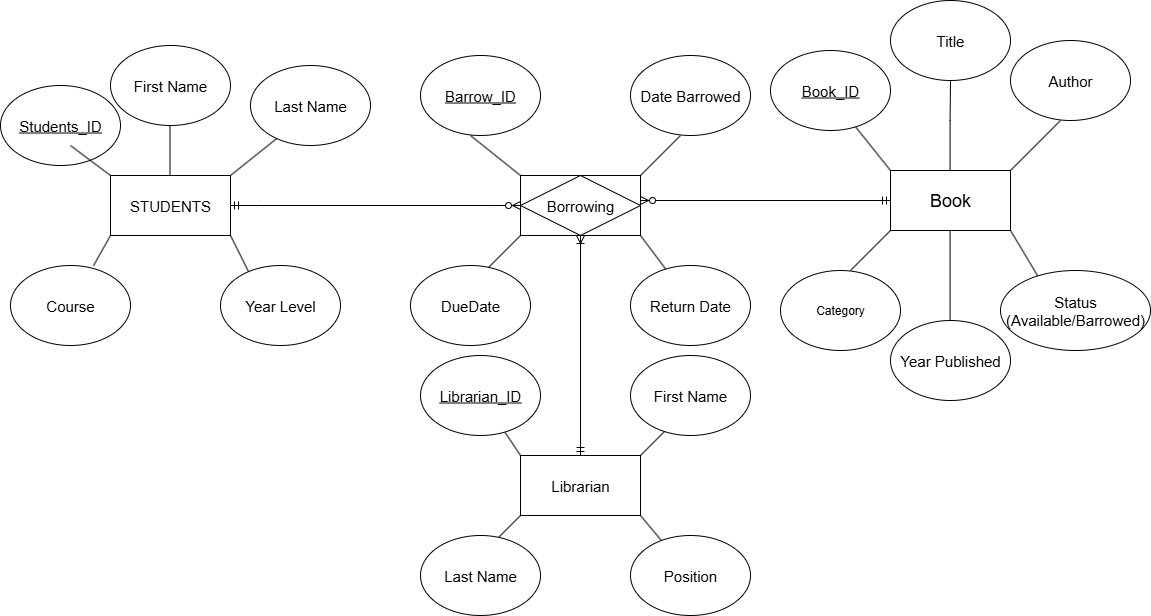

The diagram above was exported from draw.io. Its source (the exported page's mxGraphModel, read from the mxfile embedded in the PNG):
<mxGraphModel dx="1358" dy="698" grid="1" gridSize="10" guides="1" tooltips="1" connect="1" arrows="1" fold="1" page="1" pageScale="1" pageWidth="1400" pageHeight="850" math="0" shadow="0">
  <root>
    <mxCell id="0" />
    <mxCell id="1" parent="0" />
    <mxCell id="-yWKr1vlHTwKiEqfa3xT-14" value="" style="rounded=0;whiteSpace=wrap;html=1;" vertex="1" parent="1">
      <mxGeometry x="660" y="275" width="120" height="60" as="geometry" />
    </mxCell>
    <mxCell id="-yWKr1vlHTwKiEqfa3xT-12" value="&lt;font style=&quot;font-size: 15px;&quot;&gt;Borrowing&lt;/font&gt;" style="rounded=0;whiteSpace=wrap;html=1;shape=rhombus;perimeter=rhombusPerimeter;" vertex="1" parent="1">
      <mxGeometry x="660" y="275" width="120" height="60" as="geometry" />
    </mxCell>
    <mxCell id="-yWKr1vlHTwKiEqfa3xT-16" value="" style="endArrow=none;html=1;rounded=0;" edge="1" parent="1">
      <mxGeometry width="50" height="50" relative="1" as="geometry">
        <mxPoint x="780" y="275" as="sourcePoint" />
        <mxPoint x="820" y="235" as="targetPoint" />
      </mxGeometry>
    </mxCell>
    <mxCell id="-yWKr1vlHTwKiEqfa3xT-17" value="" style="endArrow=none;html=1;rounded=0;" edge="1" parent="1">
      <mxGeometry width="50" height="50" relative="1" as="geometry">
        <mxPoint x="660" y="275" as="sourcePoint" />
        <mxPoint x="610" y="235" as="targetPoint" />
      </mxGeometry>
    </mxCell>
    <mxCell id="-yWKr1vlHTwKiEqfa3xT-18" value="&lt;font style=&quot;font-size: 15px;&quot;&gt;Date Barrowed&lt;/font&gt;" style="ellipse;whiteSpace=wrap;html=1;" vertex="1" parent="1">
      <mxGeometry x="770" y="155" width="120" height="80" as="geometry" />
    </mxCell>
    <mxCell id="-yWKr1vlHTwKiEqfa3xT-19" value="&lt;u&gt;&lt;font style=&quot;font-size: 15px;&quot;&gt;Barrow_ID&lt;/font&gt;&lt;/u&gt;" style="ellipse;whiteSpace=wrap;html=1;" vertex="1" parent="1">
      <mxGeometry x="560" y="155" width="120" height="80" as="geometry" />
    </mxCell>
    <mxCell id="-yWKr1vlHTwKiEqfa3xT-20" value="" style="endArrow=none;html=1;rounded=0;" edge="1" parent="1">
      <mxGeometry width="50" height="50" relative="1" as="geometry">
        <mxPoint x="620" y="375" as="sourcePoint" />
        <mxPoint x="660" y="335" as="targetPoint" />
      </mxGeometry>
    </mxCell>
    <mxCell id="-yWKr1vlHTwKiEqfa3xT-21" value="" style="endArrow=none;html=1;rounded=0;" edge="1" parent="1">
      <mxGeometry width="50" height="50" relative="1" as="geometry">
        <mxPoint x="810" y="375" as="sourcePoint" />
        <mxPoint x="780" y="335" as="targetPoint" />
      </mxGeometry>
    </mxCell>
    <mxCell id="-yWKr1vlHTwKiEqfa3xT-22" value="&lt;font style=&quot;font-size: 15px;&quot;&gt;DueDate&lt;/font&gt;" style="ellipse;whiteSpace=wrap;html=1;" vertex="1" parent="1">
      <mxGeometry x="550" y="365" width="120" height="80" as="geometry" />
    </mxCell>
    <mxCell id="-yWKr1vlHTwKiEqfa3xT-23" value="&lt;font style=&quot;font-size: 15px;&quot;&gt;Return Date&lt;/font&gt;" style="ellipse;whiteSpace=wrap;html=1;" vertex="1" parent="1">
      <mxGeometry x="770" y="365" width="120" height="80" as="geometry" />
    </mxCell>
    <mxCell id="-yWKr1vlHTwKiEqfa3xT-45" value="" style="edgeStyle=entityRelationEdgeStyle;fontSize=12;html=1;endArrow=ERzeroToMany;startArrow=ERmandOne;rounded=0;entryX=0;entryY=0.5;entryDx=0;entryDy=0;exitX=1;exitY=0.5;exitDx=0;exitDy=0;" edge="1" parent="1" source="-yWKr1vlHTwKiEqfa3xT-1" target="-yWKr1vlHTwKiEqfa3xT-12">
      <mxGeometry width="100" height="100" relative="1" as="geometry">
        <mxPoint x="300" y="305" as="sourcePoint" />
        <mxPoint x="400" y="205" as="targetPoint" />
        <Array as="points">
          <mxPoint x="-170" y="95" />
        </Array>
      </mxGeometry>
    </mxCell>
    <mxCell id="-yWKr1vlHTwKiEqfa3xT-57" value="" style="fontSize=12;html=1;endArrow=ERoneToMany;startArrow=ERmandOne;rounded=0;exitX=0.5;exitY=0;exitDx=0;exitDy=0;" edge="1" parent="1" source="-yWKr1vlHTwKiEqfa3xT-48">
      <mxGeometry width="100" height="100" relative="1" as="geometry">
        <mxPoint x="720" y="625" as="sourcePoint" />
        <mxPoint x="720" y="335" as="targetPoint" />
      </mxGeometry>
    </mxCell>
    <mxCell id="-yWKr1vlHTwKiEqfa3xT-59" value="" style="group" vertex="1" connectable="0" parent="1">
      <mxGeometry x="560" y="455" width="330" height="260" as="geometry" />
    </mxCell>
    <mxCell id="-yWKr1vlHTwKiEqfa3xT-48" value="&lt;font style=&quot;font-size: 15px;&quot;&gt;Librarian&lt;/font&gt;" style="rounded=0;whiteSpace=wrap;html=1;" vertex="1" parent="-yWKr1vlHTwKiEqfa3xT-59">
      <mxGeometry x="100" y="100" width="120" height="60" as="geometry" />
    </mxCell>
    <mxCell id="-yWKr1vlHTwKiEqfa3xT-49" value="" style="endArrow=none;html=1;rounded=0;" edge="1" parent="-yWKr1vlHTwKiEqfa3xT-59">
      <mxGeometry width="50" height="50" relative="1" as="geometry">
        <mxPoint x="220" y="100" as="sourcePoint" />
        <mxPoint x="260" y="60" as="targetPoint" />
      </mxGeometry>
    </mxCell>
    <mxCell id="-yWKr1vlHTwKiEqfa3xT-50" value="" style="endArrow=none;html=1;rounded=0;exitX=0;exitY=0;exitDx=0;exitDy=0;" edge="1" parent="-yWKr1vlHTwKiEqfa3xT-59" source="-yWKr1vlHTwKiEqfa3xT-53">
      <mxGeometry width="50" height="50" relative="1" as="geometry">
        <mxPoint x="110" y="110" as="sourcePoint" />
        <mxPoint x="70" y="70" as="targetPoint" />
      </mxGeometry>
    </mxCell>
    <mxCell id="-yWKr1vlHTwKiEqfa3xT-51" value="" style="endArrow=none;html=1;rounded=0;" edge="1" parent="-yWKr1vlHTwKiEqfa3xT-59">
      <mxGeometry width="50" height="50" relative="1" as="geometry">
        <mxPoint x="60" y="200" as="sourcePoint" />
        <mxPoint x="100" y="160" as="targetPoint" />
      </mxGeometry>
    </mxCell>
    <mxCell id="-yWKr1vlHTwKiEqfa3xT-52" value="" style="endArrow=none;html=1;rounded=0;" edge="1" parent="-yWKr1vlHTwKiEqfa3xT-59" source="-yWKr1vlHTwKiEqfa3xT-56">
      <mxGeometry width="50" height="50" relative="1" as="geometry">
        <mxPoint x="250" y="200" as="sourcePoint" />
        <mxPoint x="220" y="160" as="targetPoint" />
      </mxGeometry>
    </mxCell>
    <mxCell id="-yWKr1vlHTwKiEqfa3xT-54" value="&lt;font style=&quot;font-size: 15px;&quot;&gt;First Name&lt;/font&gt;" style="ellipse;whiteSpace=wrap;html=1;" vertex="1" parent="-yWKr1vlHTwKiEqfa3xT-59">
      <mxGeometry x="210" width="120" height="80" as="geometry" />
    </mxCell>
    <mxCell id="-yWKr1vlHTwKiEqfa3xT-55" value="&lt;font style=&quot;font-size: 15px;&quot;&gt;Last Name&lt;/font&gt;" style="ellipse;whiteSpace=wrap;html=1;" vertex="1" parent="-yWKr1vlHTwKiEqfa3xT-59">
      <mxGeometry y="180" width="120" height="80" as="geometry" />
    </mxCell>
    <mxCell id="-yWKr1vlHTwKiEqfa3xT-56" value="&lt;font style=&quot;font-size: 15px;&quot;&gt;Position&lt;/font&gt;" style="ellipse;whiteSpace=wrap;html=1;movable=1;resizable=1;rotatable=1;deletable=1;editable=1;locked=0;connectable=1;" vertex="1" parent="-yWKr1vlHTwKiEqfa3xT-59">
      <mxGeometry x="210" y="180" width="120" height="80" as="geometry" />
    </mxCell>
    <mxCell id="-yWKr1vlHTwKiEqfa3xT-58" value="" style="endArrow=none;html=1;rounded=0;exitX=0;exitY=0;exitDx=0;exitDy=0;" edge="1" parent="-yWKr1vlHTwKiEqfa3xT-59" source="-yWKr1vlHTwKiEqfa3xT-48" target="-yWKr1vlHTwKiEqfa3xT-53">
      <mxGeometry width="50" height="50" relative="1" as="geometry">
        <mxPoint x="100" y="100" as="sourcePoint" />
        <mxPoint x="70" y="70" as="targetPoint" />
      </mxGeometry>
    </mxCell>
    <mxCell id="-yWKr1vlHTwKiEqfa3xT-53" value="&lt;font style=&quot;font-size: 15px;&quot;&gt;&lt;u&gt;Librarian_ID&lt;/u&gt;&lt;/font&gt;" style="ellipse;whiteSpace=wrap;html=1;" vertex="1" parent="-yWKr1vlHTwKiEqfa3xT-59">
      <mxGeometry width="120" height="80" as="geometry" />
    </mxCell>
    <mxCell id="-yWKr1vlHTwKiEqfa3xT-62" value="" style="group" vertex="1" connectable="0" parent="1">
      <mxGeometry x="140" y="145" width="370" height="300" as="geometry" />
    </mxCell>
    <mxCell id="-yWKr1vlHTwKiEqfa3xT-3" value="&lt;u&gt;&lt;font style=&quot;font-size: 15px;&quot;&gt;Students_ID&lt;/font&gt;&lt;/u&gt;" style="ellipse;whiteSpace=wrap;html=1;" vertex="1" parent="-yWKr1vlHTwKiEqfa3xT-62">
      <mxGeometry y="40" width="120" height="80" as="geometry" />
    </mxCell>
    <mxCell id="-yWKr1vlHTwKiEqfa3xT-9" value="&lt;font style=&quot;font-size: 15px;&quot;&gt;Course&lt;/font&gt;" style="ellipse;whiteSpace=wrap;html=1;" vertex="1" parent="-yWKr1vlHTwKiEqfa3xT-62">
      <mxGeometry x="10" y="220" width="120" height="80" as="geometry" />
    </mxCell>
    <mxCell id="-yWKr1vlHTwKiEqfa3xT-60" value="" style="group" vertex="1" connectable="0" parent="-yWKr1vlHTwKiEqfa3xT-62">
      <mxGeometry x="70" width="300" height="300" as="geometry" />
    </mxCell>
    <mxCell id="-yWKr1vlHTwKiEqfa3xT-1" value="&lt;font style=&quot;font-size: 15px;&quot;&gt;STUDENTS&lt;/font&gt;" style="rounded=0;whiteSpace=wrap;html=1;" vertex="1" parent="-yWKr1vlHTwKiEqfa3xT-60">
      <mxGeometry x="40" y="130" width="120" height="60" as="geometry" />
    </mxCell>
    <mxCell id="-yWKr1vlHTwKiEqfa3xT-2" value="" style="endArrow=none;html=1;rounded=0;entryX=0;entryY=0;entryDx=0;entryDy=0;" edge="1" parent="-yWKr1vlHTwKiEqfa3xT-60" target="-yWKr1vlHTwKiEqfa3xT-1">
      <mxGeometry width="50" height="50" relative="1" as="geometry">
        <mxPoint y="100" as="sourcePoint" />
        <mxPoint x="20" y="110" as="targetPoint" />
        <Array as="points" />
      </mxGeometry>
    </mxCell>
    <mxCell id="-yWKr1vlHTwKiEqfa3xT-4" value="" style="endArrow=none;html=1;rounded=0;entryX=0.5;entryY=1;entryDx=0;entryDy=0;" edge="1" parent="-yWKr1vlHTwKiEqfa3xT-60">
      <mxGeometry width="50" height="50" relative="1" as="geometry">
        <mxPoint x="99.5" y="130" as="sourcePoint" />
        <mxPoint x="99.5" y="50" as="targetPoint" />
      </mxGeometry>
    </mxCell>
    <mxCell id="-yWKr1vlHTwKiEqfa3xT-5" value="&lt;font style=&quot;font-size: 15px;&quot;&gt;First Name&lt;/font&gt;" style="ellipse;whiteSpace=wrap;html=1;" vertex="1" parent="-yWKr1vlHTwKiEqfa3xT-60">
      <mxGeometry x="40" width="120" height="80" as="geometry" />
    </mxCell>
    <mxCell id="-yWKr1vlHTwKiEqfa3xT-6" value="" style="endArrow=none;html=1;rounded=0;" edge="1" parent="-yWKr1vlHTwKiEqfa3xT-60">
      <mxGeometry width="50" height="50" relative="1" as="geometry">
        <mxPoint x="160" y="130" as="sourcePoint" />
        <mxPoint x="210" y="90" as="targetPoint" />
      </mxGeometry>
    </mxCell>
    <mxCell id="-yWKr1vlHTwKiEqfa3xT-7" value="&lt;font style=&quot;font-size: 15px;&quot;&gt;Last Name&lt;/font&gt;" style="ellipse;whiteSpace=wrap;html=1;" vertex="1" parent="-yWKr1vlHTwKiEqfa3xT-60">
      <mxGeometry x="180" y="20" width="120" height="80" as="geometry" />
    </mxCell>
    <mxCell id="-yWKr1vlHTwKiEqfa3xT-8" value="" style="endArrow=none;html=1;rounded=0;exitX=0.692;exitY=0.002;exitDx=0;exitDy=0;exitPerimeter=0;" edge="1" parent="-yWKr1vlHTwKiEqfa3xT-60" source="-yWKr1vlHTwKiEqfa3xT-9">
      <mxGeometry width="50" height="50" relative="1" as="geometry">
        <mxPoint y="230" as="sourcePoint" />
        <mxPoint x="40" y="190" as="targetPoint" />
      </mxGeometry>
    </mxCell>
    <mxCell id="-yWKr1vlHTwKiEqfa3xT-10" value="" style="endArrow=none;html=1;rounded=0;" edge="1" parent="-yWKr1vlHTwKiEqfa3xT-60">
      <mxGeometry width="50" height="50" relative="1" as="geometry">
        <mxPoint x="180" y="230" as="sourcePoint" />
        <mxPoint x="160" y="190" as="targetPoint" />
      </mxGeometry>
    </mxCell>
    <mxCell id="-yWKr1vlHTwKiEqfa3xT-11" value="&lt;font style=&quot;font-size: 15px;&quot;&gt;Year Level&lt;/font&gt;" style="ellipse;whiteSpace=wrap;html=1;" vertex="1" parent="-yWKr1vlHTwKiEqfa3xT-60">
      <mxGeometry x="150" y="220" width="120" height="80" as="geometry" />
    </mxCell>
    <mxCell id="-yWKr1vlHTwKiEqfa3xT-63" value="" style="group" vertex="1" connectable="0" parent="1">
      <mxGeometry x="910" y="100" width="380" height="400" as="geometry" />
    </mxCell>
    <mxCell id="-yWKr1vlHTwKiEqfa3xT-25" value="&lt;font style=&quot;font-size: 18px;&quot;&gt;Book&lt;/font&gt;" style="rounded=0;whiteSpace=wrap;html=1;" vertex="1" parent="-yWKr1vlHTwKiEqfa3xT-63">
      <mxGeometry x="120" y="170" width="120" height="60" as="geometry" />
    </mxCell>
    <mxCell id="-yWKr1vlHTwKiEqfa3xT-26" value="" style="endArrow=none;html=1;rounded=0;" edge="1" parent="-yWKr1vlHTwKiEqfa3xT-63">
      <mxGeometry width="50" height="50" relative="1" as="geometry">
        <mxPoint x="120" y="170" as="sourcePoint" />
        <mxPoint x="80" y="120" as="targetPoint" />
      </mxGeometry>
    </mxCell>
    <mxCell id="-yWKr1vlHTwKiEqfa3xT-27" value="" style="endArrow=none;html=1;rounded=0;" edge="1" parent="-yWKr1vlHTwKiEqfa3xT-63">
      <mxGeometry width="50" height="50" relative="1" as="geometry">
        <mxPoint x="240" y="170" as="sourcePoint" />
        <mxPoint x="290" y="120" as="targetPoint" />
      </mxGeometry>
    </mxCell>
    <mxCell id="-yWKr1vlHTwKiEqfa3xT-28" value="" style="endArrow=none;html=1;rounded=0;" edge="1" parent="-yWKr1vlHTwKiEqfa3xT-63">
      <mxGeometry width="50" height="50" relative="1" as="geometry">
        <mxPoint x="179.57999999999993" y="170" as="sourcePoint" />
        <mxPoint x="180" y="80" as="targetPoint" />
        <Array as="points">
          <mxPoint x="179.57999999999993" y="120" />
        </Array>
      </mxGeometry>
    </mxCell>
    <mxCell id="-yWKr1vlHTwKiEqfa3xT-29" value="&lt;u&gt;&lt;font style=&quot;font-size: 15px;&quot;&gt;Book_ID&lt;/font&gt;&lt;/u&gt;" style="ellipse;whiteSpace=wrap;html=1;" vertex="1" parent="-yWKr1vlHTwKiEqfa3xT-63">
      <mxGeometry y="50" width="120" height="80" as="geometry" />
    </mxCell>
    <mxCell id="-yWKr1vlHTwKiEqfa3xT-30" value="&lt;font style=&quot;font-size: 15px;&quot;&gt;Title&lt;/font&gt;" style="ellipse;whiteSpace=wrap;html=1;" vertex="1" parent="-yWKr1vlHTwKiEqfa3xT-63">
      <mxGeometry x="120" width="120" height="80" as="geometry" />
    </mxCell>
    <mxCell id="-yWKr1vlHTwKiEqfa3xT-31" value="&lt;font style=&quot;font-size: 15px;&quot;&gt;Author&lt;/font&gt;" style="ellipse;whiteSpace=wrap;html=1;" vertex="1" parent="-yWKr1vlHTwKiEqfa3xT-63">
      <mxGeometry x="240" y="40" width="120" height="80" as="geometry" />
    </mxCell>
    <mxCell id="-yWKr1vlHTwKiEqfa3xT-32" value="" style="endArrow=none;html=1;rounded=0;" edge="1" parent="-yWKr1vlHTwKiEqfa3xT-63">
      <mxGeometry width="50" height="50" relative="1" as="geometry">
        <mxPoint x="80" y="270" as="sourcePoint" />
        <mxPoint x="120" y="230" as="targetPoint" />
      </mxGeometry>
    </mxCell>
    <mxCell id="-yWKr1vlHTwKiEqfa3xT-33" value="Category" style="ellipse;whiteSpace=wrap;html=1;" vertex="1" parent="-yWKr1vlHTwKiEqfa3xT-63">
      <mxGeometry x="10" y="270" width="120" height="80" as="geometry" />
    </mxCell>
    <mxCell id="-yWKr1vlHTwKiEqfa3xT-34" value="" style="endArrow=none;html=1;rounded=0;" edge="1" parent="-yWKr1vlHTwKiEqfa3xT-63">
      <mxGeometry width="50" height="50" relative="1" as="geometry">
        <mxPoint x="270" y="280" as="sourcePoint" />
        <mxPoint x="240" y="230" as="targetPoint" />
      </mxGeometry>
    </mxCell>
    <mxCell id="-yWKr1vlHTwKiEqfa3xT-35" value="&lt;font style=&quot;font-size: 15px;&quot;&gt;Status (Available/Barrowed)&lt;/font&gt;" style="ellipse;whiteSpace=wrap;html=1;" vertex="1" parent="-yWKr1vlHTwKiEqfa3xT-63">
      <mxGeometry x="230" y="270" width="150" height="80" as="geometry" />
    </mxCell>
    <mxCell id="-yWKr1vlHTwKiEqfa3xT-36" value="" style="endArrow=none;html=1;rounded=0;" edge="1" parent="-yWKr1vlHTwKiEqfa3xT-63">
      <mxGeometry width="50" height="50" relative="1" as="geometry">
        <mxPoint x="179.57999999999993" y="320" as="sourcePoint" />
        <mxPoint x="179.57999999999993" y="230" as="targetPoint" />
      </mxGeometry>
    </mxCell>
    <mxCell id="-yWKr1vlHTwKiEqfa3xT-37" value="&lt;font style=&quot;font-size: 15px;&quot;&gt;Year Published&lt;/font&gt;" style="ellipse;whiteSpace=wrap;html=1;" vertex="1" parent="-yWKr1vlHTwKiEqfa3xT-63">
      <mxGeometry x="120" y="320" width="120" height="80" as="geometry" />
    </mxCell>
    <mxCell id="-yWKr1vlHTwKiEqfa3xT-47" value="" style="fontSize=12;html=1;endArrow=ERzeroToMany;startArrow=ERmandOne;rounded=0;exitX=0;exitY=0.5;exitDx=0;exitDy=0;" edge="1" parent="1" source="-yWKr1vlHTwKiEqfa3xT-25">
      <mxGeometry width="100" height="100" relative="1" as="geometry">
        <mxPoint x="1010" y="302.5" as="sourcePoint" />
        <mxPoint x="780" y="300" as="targetPoint" />
      </mxGeometry>
    </mxCell>
  </root>
</mxGraphModel>